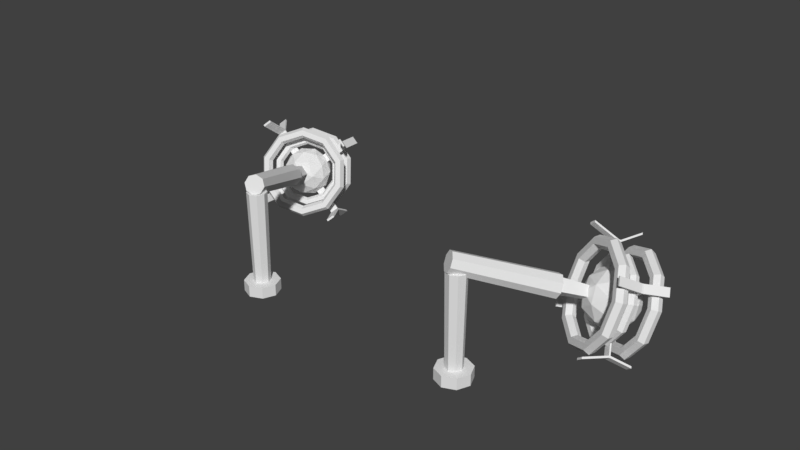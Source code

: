 # Source: electric_poles_-_Destroyed.blend  (saved by Blender 2.79.0; exported with 4.5.12 LTS)
import bpy
from mathutils import Matrix  # noqa: F401  (used for matrix-valued properties, if any)

bpy.ops.wm.read_factory_settings(use_empty=True)
scene = bpy.context.scene
scene.name = 'Scene'

# ---- collections
col_collection_1 = bpy.data.collections.new('Collection 1'); scene.collection.children.link(col_collection_1)

# ---- world
world_world = bpy.data.worlds.new('World'); scene.world = world_world
world_world.color = (0.05088, 0.05088, 0.05088)
world_world.use_sun_shadow = False
world_world.sun_shadow_jitter_overblur = 0.0
world_world.cycles.sampling_method = 'MANUAL'

# ---- meshes
me_cube_006 = bpy.data.meshes.new('Cube.006')
me_cube_006.from_pydata([(2.527e-09, 0.5112, -15.04), (0.3614, 0.3614, -15.04), (0.5112, -1.855e-08, -15.04), (0.3614, -0.3614, -15.04), (-4.216e-08, -0.5112, -15.04), (-0.3614, -0.3614, -15.04), (-0.5112, 9.886e-09, -15.04), (-0.3614, 0.3614, -15.04), (3.614e-08, 1.073, -15.04), (0.759, 0.759, -15.04), (1.073, -4.619e-08, -15.04), (0.759, -0.759, -15.04), (-5.771e-08, -1.073, -15.04), (-0.759, -0.759, -15.04), (-1.073, 1.354e-08, -15.04), (-0.759, 0.759, -15.04), (3.614e-08, 1.073, -15.73), (0.759, 0.759, -15.73), (1.073, -4.619e-08, -15.73), (0.759, -0.759, -15.73), (-5.771e-08, -1.073, -15.73), (-0.759, -0.759, -15.73), (-1.073, 1.354e-08, -15.73), (-0.759, 0.759, -15.73), (1.264e-09, 0.5984, -9.372), (0.4231, 0.4231, -9.372), (0.5984, -2.426e-08, -9.372), (0.4231, -0.4231, -9.372), (-5.105e-08, -0.5984, -9.372), (-0.4231, -0.4231, -9.372), (-0.5984, 9.031e-09, -9.372), (-0.4231, 0.4231, -9.372)], [], [(7, 0, 8, 15), (15, 8, 16, 23), (0, 1, 9, 8), (2, 3, 11, 10), (5, 6, 14, 13), (3, 4, 12, 11), (6, 7, 15, 14), (1, 2, 10, 9), (4, 5, 13, 12), (16, 17, 18, 19, 20, 21, 22, 23), (13, 14, 22, 21), (11, 12, 20, 19), (9, 10, 18, 17), (14, 15, 23, 22), (12, 13, 21, 20), (10, 11, 19, 18), (8, 9, 17, 16), (7, 31, 24, 0), (6, 30, 31, 7), (5, 29, 30, 6), (4, 28, 29, 5), (3, 27, 28, 4), (2, 26, 27, 3), (1, 25, 26, 2), (0, 24, 25, 1), (31, 30, 29, 28, 27, 26, 25, 24)])
me_cube_006.use_remesh_preserve_volume = False
me_cube_006.use_remesh_preserve_attributes = False
me_cube_006.use_mirror_vertex_groups = False
me_cube_006.update()
me_cube_004 = bpy.data.meshes.new('Cube.004')
me_cube_004.from_pydata([(-0.2516, -0.2516, 9.044), (-0.2516, -0.2516, 9.134), (-0.2516, 0.2516, 9.044), (-0.2516, 0.2516, 9.134), (0.2516, -0.2516, 9.044), (0.2516, -0.2516, 9.134), (0.2516, 0.2516, 9.044), (0.2516, 0.2516, 9.134), (-0.2516, -2.852, 9.044), (-0.2516, -2.852, 9.134), (0.2516, -2.852, 9.134), (0.2516, -2.852, 9.044), (-0.2516, 2.91, 9.134), (-0.2516, 2.91, 9.044), (0.2516, 2.91, 9.044), (0.2516, 2.91, 9.134), (3.027, 0.2516, 9.134), (3.027, 0.2516, 9.044), (3.027, -0.2516, 9.044), (3.027, -0.2516, 9.134), (-2.946, 0.2516, 9.044), (-2.946, -0.2516, 9.044), (-2.946, -0.2516, 9.134), (-2.946, 0.2516, 9.134), (-0.2516, -2.968, 9.044), (-0.2516, -2.968, 9.134), (0.2516, -2.968, 9.134), (0.2516, -2.968, 9.044), (-0.2516, 3.026, 9.134), (-0.2516, 3.026, 9.044), (0.2516, 3.026, 9.044), (0.2516, 3.026, 9.134), (3.144, 0.2516, 9.134), (3.144, 0.2516, 9.044), (3.144, -0.2516, 9.044), (3.144, -0.2516, 9.134), (-3.063, 0.2516, 9.044), (-3.063, -0.2516, 9.044), (-3.063, -0.2516, 9.134), (-3.063, 0.2516, 9.134), (0.2516, -3.243, 10.36), (-0.2516, -3.243, 10.36), (-0.2516, 3.234, 10.36), (0.2516, 3.234, 10.36), (3.336, 0.2516, 10.36), (3.336, -0.2516, 10.36), (-3.617, -0.2516, 10.36), (-3.617, 0.2516, 10.36), (0.2516, -3.36, 10.36), (-0.2516, -3.36, 10.36), (-0.2516, 3.351, 10.36), (0.2516, 3.351, 10.36), (3.453, 0.2516, 10.36), (3.453, -0.2516, 10.36), (-3.734, -0.2516, 10.36), (-3.734, 0.2516, 10.36), (-0.2516, -3.274, 7.559), (0.2516, -3.274, 7.559), (0.2516, 3.268, 7.559), (-0.2516, 3.268, 7.559), (3.363, -0.2516, 7.559), (3.363, 0.2516, 7.559), (-3.665, 0.2516, 7.559), (-3.665, -0.2516, 7.559), (-0.2516, -3.391, 7.559), (0.2516, -3.391, 7.559), (0.2516, 3.385, 7.559), (-0.2516, 3.385, 7.559), (3.48, -0.2516, 7.559), (3.48, 0.2516, 7.559), (-3.782, 0.2516, 7.559), (-3.782, -0.2516, 7.559), (-0.4026, 0.4026, 5.436), (-0.4026, -0.4026, 5.436), (0.4026, 0.4026, 5.436), (0.4026, -0.4026, 5.436), (-4.768e-07, 0.6856, 5.953), (0.4848, 0.4848, 5.953), (0.6856, -2.997e-08, 5.953), (0.4848, -0.4848, 5.953), (-5.368e-07, -0.6856, 5.953), (-0.4848, -0.4848, 5.953), (-0.6856, 8.175e-09, 5.953), (-0.4848, 0.4848, 5.953), (-4.756e-07, 0.5984, 0.0), (0.4231, 0.4231, 0.0), (0.5984, -2.426e-08, 0.0), (0.4231, -0.4231, 0.0), (-5.279e-07, -0.5984, 0.0), (-0.4231, -0.4231, 0.0), (-0.5984, 9.031e-09, 0.0), (-0.4231, 0.4231, 0.0)], [], [(1, 3, 23, 22), (7, 6, 14, 15), (7, 5, 19, 16), (5, 1, 9, 10), (4, 0, 73, 75), (7, 3, 1, 5), (8, 11, 57, 56), (4, 5, 10, 11), (1, 0, 8, 9), (0, 4, 11, 8), (20, 21, 63, 62), (6, 2, 13, 14), (3, 7, 15, 12), (2, 3, 12, 13), (14, 13, 59, 58), (6, 7, 16, 17), (5, 4, 18, 19), (4, 6, 17, 18), (17, 16, 32, 33), (2, 0, 21, 20), (3, 2, 20, 23), (0, 1, 22, 21), (27, 26, 25, 24), (29, 28, 31, 30), (33, 32, 35, 34), (37, 38, 39, 36), (36, 20, 62, 70), (19, 35, 53, 45), (21, 22, 38, 37), (12, 15, 43, 42), (26, 10, 40, 48), (15, 14, 30, 31), (39, 38, 54, 55), (19, 18, 34, 35), (23, 20, 36, 39), (9, 8, 24, 25), (13, 12, 28, 29), (11, 10, 26, 27), (42, 43, 51, 50), (40, 41, 49, 48), (44, 45, 53, 52), (46, 47, 55, 54), (10, 9, 41, 40), (16, 19, 45, 44), (32, 16, 44, 52), (23, 39, 55, 47), (22, 23, 47, 46), (35, 32, 52, 53), (15, 31, 51, 43), (25, 26, 48, 49), (28, 12, 42, 50), (38, 22, 46, 54), (9, 25, 49, 41), (31, 28, 50, 51), (56, 57, 65, 64), (62, 63, 71, 70), (58, 59, 67, 66), (60, 61, 69, 68), (11, 27, 65, 57), (18, 17, 61, 60), (24, 8, 56, 64), (33, 34, 68, 69), (34, 18, 60, 68), (27, 24, 64, 65), (17, 33, 69, 61), (13, 29, 67, 59), (30, 14, 58, 66), (37, 36, 70, 71), (29, 30, 66, 67), (21, 37, 71, 63), (72, 74, 75, 73), (2, 6, 74, 72), (0, 2, 72, 73), (6, 4, 75, 74), (84, 76, 77, 85), (85, 77, 78, 86), (86, 78, 79, 87), (87, 79, 80, 88), (88, 80, 81, 89), (89, 81, 82, 90), (77, 76, 83, 82, 81, 80, 79, 78), (90, 82, 83, 91), (91, 83, 76, 84), (91, 84, 85, 86, 87, 88, 89, 90)])
me_cube_004.use_remesh_preserve_volume = False
me_cube_004.use_remesh_preserve_attributes = False
me_cube_004.use_mirror_vertex_groups = False
me_cube_004.update()
me_cube_000 = bpy.data.meshes.new('Cube.000')
me_cube_000.from_pydata([(-0.2516, -0.2516, 9.044), (-0.2516, -0.2516, 9.134), (-0.2516, 0.2516, 9.044), (-0.2516, 0.2516, 9.134), (0.2516, -0.2516, 9.044), (0.2516, -0.2516, 9.134), (0.2516, 0.2516, 9.044), (0.2516, 0.2516, 9.134), (-0.2516, -2.852, 9.044), (-0.2516, -2.852, 9.134), (0.2516, -2.852, 9.134), (0.2516, -2.852, 9.044), (-0.2516, 2.91, 9.134), (-0.2516, 2.91, 9.044), (0.2516, 2.91, 9.044), (0.2516, 2.91, 9.134), (3.027, 0.2516, 9.134), (3.027, 0.2516, 9.044), (3.027, -0.2516, 9.044), (3.027, -0.2516, 9.134), (-2.946, 0.2516, 9.044), (-2.946, -0.2516, 9.044), (-2.946, -0.2516, 9.134), (-2.946, 0.2516, 9.134), (-0.2516, -2.968, 9.044), (-0.2516, -2.968, 9.134), (0.2516, -2.968, 9.134), (0.2516, -2.968, 9.044), (-0.2516, 3.026, 9.134), (-0.2516, 3.026, 9.044), (0.2516, 3.026, 9.044), (0.2516, 3.026, 9.134), (3.144, 0.2516, 9.134), (3.144, 0.2516, 9.044), (3.144, -0.2516, 9.044), (3.144, -0.2516, 9.134), (-3.063, 0.2516, 9.044), (-3.063, -0.2516, 9.044), (-3.063, -0.2516, 9.134), (-3.063, 0.2516, 9.134), (0.2516, -3.243, 10.36), (-0.2516, -3.243, 10.36), (-0.2516, 3.234, 10.36), (0.2516, 3.234, 10.36), (3.336, 0.2516, 10.36), (3.336, -0.2516, 10.36), (-3.617, -0.2516, 10.36), (-3.617, 0.2516, 10.36), (0.2516, -3.36, 10.36), (-0.2516, -3.36, 10.36), (-0.2516, 3.351, 10.36), (0.2516, 3.351, 10.36), (3.453, 0.2516, 10.36), (3.453, -0.2516, 10.36), (-3.734, -0.2516, 10.36), (-3.734, 0.2516, 10.36), (-0.2516, -3.274, 7.559), (0.2516, -3.274, 7.559), (0.2516, 3.268, 7.559), (-0.2516, 3.268, 7.559), (3.363, -0.2516, 7.559), (3.363, 0.2516, 7.559), (-3.665, 0.2516, 7.559), (-3.665, -0.2516, 7.559), (-0.2516, -3.391, 7.559), (0.2516, -3.391, 7.559), (0.2516, 3.385, 7.559), (-0.2516, 3.385, 7.559), (3.48, -0.2516, 7.559), (3.48, 0.2516, 7.559), (-3.782, 0.2516, 7.559), (-3.782, -0.2516, 7.559), (-0.4026, 0.4026, 5.436), (-0.4026, -0.4026, 5.436), (0.4026, 0.4026, 5.436), (0.4026, -0.4026, 5.436), (-4.768e-07, 0.6856, 5.953), (0.4848, 0.4848, 5.953), (0.6856, -2.997e-08, 5.953), (0.4848, -0.4848, 5.953), (-5.368e-07, -0.6856, 5.953), (-0.4848, -0.4848, 5.953), (-0.6856, 8.175e-09, 5.953), (-0.4848, 0.4848, 5.953), (-4.756e-07, 0.5984, 0.0), (0.4231, 0.4231, 0.0), (0.5984, -2.426e-08, 0.0), (0.4231, -0.4231, 0.0), (-5.279e-07, -0.5984, 0.0), (-0.4231, -0.4231, 0.0), (-0.5984, 9.031e-09, 0.0), (-0.4231, 0.4231, 0.0)], [], [(1, 3, 23, 22), (7, 6, 14, 15), (7, 5, 19, 16), (5, 1, 9, 10), (4, 0, 73, 75), (7, 3, 1, 5), (8, 11, 57, 56), (4, 5, 10, 11), (1, 0, 8, 9), (0, 4, 11, 8), (20, 21, 63, 62), (6, 2, 13, 14), (3, 7, 15, 12), (2, 3, 12, 13), (14, 13, 59, 58), (6, 7, 16, 17), (5, 4, 18, 19), (4, 6, 17, 18), (17, 16, 32, 33), (2, 0, 21, 20), (3, 2, 20, 23), (0, 1, 22, 21), (27, 26, 25, 24), (29, 28, 31, 30), (33, 32, 35, 34), (37, 38, 39, 36), (36, 20, 62, 70), (19, 35, 53, 45), (21, 22, 38, 37), (12, 15, 43, 42), (26, 10, 40, 48), (15, 14, 30, 31), (39, 38, 54, 55), (19, 18, 34, 35), (23, 20, 36, 39), (9, 8, 24, 25), (13, 12, 28, 29), (11, 10, 26, 27), (42, 43, 51, 50), (40, 41, 49, 48), (44, 45, 53, 52), (46, 47, 55, 54), (10, 9, 41, 40), (16, 19, 45, 44), (32, 16, 44, 52), (23, 39, 55, 47), (22, 23, 47, 46), (35, 32, 52, 53), (15, 31, 51, 43), (25, 26, 48, 49), (28, 12, 42, 50), (38, 22, 46, 54), (9, 25, 49, 41), (31, 28, 50, 51), (56, 57, 65, 64), (62, 63, 71, 70), (58, 59, 67, 66), (60, 61, 69, 68), (11, 27, 65, 57), (18, 17, 61, 60), (24, 8, 56, 64), (33, 34, 68, 69), (34, 18, 60, 68), (27, 24, 64, 65), (17, 33, 69, 61), (13, 29, 67, 59), (30, 14, 58, 66), (37, 36, 70, 71), (29, 30, 66, 67), (21, 37, 71, 63), (72, 74, 75, 73), (2, 6, 74, 72), (0, 2, 72, 73), (6, 4, 75, 74), (84, 76, 77, 85), (85, 77, 78, 86), (86, 78, 79, 87), (87, 79, 80, 88), (88, 80, 81, 89), (89, 81, 82, 90), (77, 76, 83, 82, 81, 80, 79, 78), (90, 82, 83, 91), (91, 83, 76, 84), (91, 84, 85, 86, 87, 88, 89, 90)])
me_cube_000.use_remesh_preserve_volume = False
me_cube_000.use_remesh_preserve_attributes = False
me_cube_000.use_mirror_vertex_groups = False
me_cube_000.update()
me_cube_007 = bpy.data.meshes.new('Cube.007')
me_cube_007.from_pydata([(2.527e-09, 0.5112, -15.04), (0.3614, 0.3614, -15.04), (0.5112, -1.855e-08, -15.04), (0.3614, -0.3614, -15.04), (-4.216e-08, -0.5112, -15.04), (-0.3614, -0.3614, -15.04), (-0.5112, 9.886e-09, -15.04), (-0.3614, 0.3614, -15.04), (3.614e-08, 1.073, -15.04), (0.759, 0.759, -15.04), (1.073, -4.619e-08, -15.04), (0.759, -0.759, -15.04), (-5.771e-08, -1.073, -15.04), (-0.759, -0.759, -15.04), (-1.073, 1.354e-08, -15.04), (-0.759, 0.759, -15.04), (3.614e-08, 1.073, -15.73), (0.759, 0.759, -15.73), (1.073, -4.619e-08, -15.73), (0.759, -0.759, -15.73), (-5.771e-08, -1.073, -15.73), (-0.759, -0.759, -15.73), (-1.073, 1.354e-08, -15.73), (-0.759, 0.759, -15.73), (1.264e-09, 0.5984, -9.372), (0.4231, 0.4231, -9.372), (0.5984, -2.426e-08, -9.372), (0.4231, -0.4231, -9.372), (-5.105e-08, -0.5984, -9.372), (-0.4231, -0.4231, -9.372), (-0.5984, 9.031e-09, -9.372), (-0.4231, 0.4231, -9.372)], [], [(7, 0, 8, 15), (15, 8, 16, 23), (0, 1, 9, 8), (2, 3, 11, 10), (5, 6, 14, 13), (3, 4, 12, 11), (6, 7, 15, 14), (1, 2, 10, 9), (4, 5, 13, 12), (16, 17, 18, 19, 20, 21, 22, 23), (13, 14, 22, 21), (11, 12, 20, 19), (9, 10, 18, 17), (14, 15, 23, 22), (12, 13, 21, 20), (10, 11, 19, 18), (8, 9, 17, 16), (7, 31, 24, 0), (6, 30, 31, 7), (5, 29, 30, 6), (4, 28, 29, 5), (3, 27, 28, 4), (2, 26, 27, 3), (1, 25, 26, 2), (0, 24, 25, 1), (31, 30, 29, 28, 27, 26, 25, 24)])
me_cube_007.use_remesh_preserve_volume = False
me_cube_007.use_remesh_preserve_attributes = False
me_cube_007.use_mirror_vertex_groups = False
me_cube_007.update()
me_icosphere_002 = bpy.data.meshes.new('Icosphere.002')
me_icosphere_002.from_pydata([(0.0, 0.0, -1.0), (0.7236, -0.5257, -0.4472), (-0.2764, -0.8506, -0.4472), (-0.8944, 0.0, -0.4472), (-0.2764, 0.8506, -0.4472), (0.7236, 0.5257, -0.4472), (0.2764, -0.8506, 0.4472), (-0.7236, -0.5257, 0.4472), (-0.7236, 0.5257, 0.4472), (0.2764, 0.8506, 0.4472), (0.8944, 0.0, 0.4472), (0.0, 0.0, 1.0), (-0.1625, -0.5, -0.8507), (0.4253, -0.309, -0.8507), (0.2629, -0.809, -0.5257), (0.8506, 0.0, -0.5257), (0.4253, 0.309, -0.8507), (-0.5257, 0.0, -0.8507), (-0.6882, -0.5, -0.5257), (-0.1625, 0.5, -0.8507), (-0.6882, 0.5, -0.5257), (0.2629, 0.809, -0.5257), (0.9511, -0.309, 0.0), (0.9511, 0.309, 0.0), (0.0, -1.0, 0.0), (0.5878, -0.809, 0.0), (-0.9511, -0.309, 0.0), (-0.5878, -0.809, 0.0), (-0.5878, 0.809, 0.0), (-0.9511, 0.309, 0.0), (0.5878, 0.809, 0.0), (0.0, 1.0, 0.0), (0.6882, -0.5, 0.5257), (-0.2629, -0.809, 0.5257), (-0.8506, 0.0, 0.5257), (-0.2629, 0.809, 0.5257), (0.6882, 0.5, 0.5257), (0.1625, -0.5, 0.8507), (0.5257, 0.0, 0.8507), (-0.4253, -0.309, 0.8507), (-0.4253, 0.309, 0.8507), (0.1625, 0.5, 0.8507)], [], [(0, 13, 12), (1, 13, 15), (0, 12, 17), (0, 17, 19), (0, 19, 16), (1, 15, 22), (2, 14, 24), (3, 18, 26), (4, 20, 28), (5, 21, 30), (1, 22, 25), (2, 24, 27), (3, 26, 29), (4, 28, 31), (5, 30, 23), (6, 32, 37), (7, 33, 39), (8, 34, 40), (9, 35, 41), (10, 36, 38), (38, 41, 11), (38, 36, 41), (36, 9, 41), (41, 40, 11), (41, 35, 40), (35, 8, 40), (40, 39, 11), (40, 34, 39), (34, 7, 39), (39, 37, 11), (39, 33, 37), (33, 6, 37), (37, 38, 11), (37, 32, 38), (32, 10, 38), (23, 36, 10), (23, 30, 36), (30, 9, 36), (31, 35, 9), (31, 28, 35), (28, 8, 35), (29, 34, 8), (29, 26, 34), (26, 7, 34), (27, 33, 7), (27, 24, 33), (24, 6, 33), (25, 32, 6), (25, 22, 32), (22, 10, 32), (30, 31, 9), (30, 21, 31), (21, 4, 31), (28, 29, 8), (28, 20, 29), (20, 3, 29), (26, 27, 7), (26, 18, 27), (18, 2, 27), (24, 25, 6), (24, 14, 25), (14, 1, 25), (22, 23, 10), (22, 15, 23), (15, 5, 23), (16, 21, 5), (16, 19, 21), (19, 4, 21), (19, 20, 4), (19, 17, 20), (17, 3, 20), (17, 18, 3), (17, 12, 18), (12, 2, 18), (15, 16, 5), (15, 13, 16), (13, 0, 16), (12, 14, 2), (12, 13, 14), (13, 1, 14)])
me_icosphere_002.use_remesh_preserve_volume = False
me_icosphere_002.use_remesh_preserve_attributes = False
me_icosphere_002.use_mirror_vertex_groups = False
me_icosphere_002.update()
me_torus_008 = bpy.data.meshes.new('Torus.008')
me_torus_008.from_pydata([(3.4, 0.0, 0.0), (3.2, 0.0, 0.3464), (2.8, 0.0, 0.3464), (2.6, 0.0, 4.899e-17), (2.8, 0.0, -0.3464), (3.2, 0.0, -0.3464), (2.751, 1.998, 0.0), (2.589, 1.881, 0.3464), (2.265, 1.646, 0.3464), (2.103, 1.528, 4.899e-17), (2.265, 1.646, -0.3464), (2.589, 1.881, -0.3464), (1.051, 3.234, 0.0), (0.9889, 3.043, 0.3464), (0.8652, 2.663, 0.3464), (0.8034, 2.473, 4.899e-17), (0.8652, 2.663, -0.3464), (0.9889, 3.043, -0.3464), (-1.051, 3.234, 0.0), (-0.9889, 3.043, 0.3464), (-0.8652, 2.663, 0.3464), (-0.8034, 2.473, 4.899e-17), (-0.8652, 2.663, -0.3464), (-0.9889, 3.043, -0.3464), (-2.751, 1.998, 0.0), (-2.589, 1.881, 0.3464), (-2.265, 1.646, 0.3464), (-2.103, 1.528, 4.899e-17), (-2.265, 1.646, -0.3464), (-2.589, 1.881, -0.3464), (-3.4, 2.972e-07, 0.0), (-3.2, 2.798e-07, 0.3464), (-2.8, 2.448e-07, 0.3464), (-2.6, 2.273e-07, 4.899e-17), (-2.8, 2.448e-07, -0.3464), (-3.2, 2.798e-07, -0.3464), (-2.751, -1.998, 0.0), (-2.589, -1.881, 0.3464), (-2.265, -1.646, 0.3464), (-2.103, -1.528, 4.899e-17), (-2.265, -1.646, -0.3464), (-2.589, -1.881, -0.3464), (-1.051, -3.234, 0.0), (-0.9889, -3.043, 0.3464), (-0.8652, -2.663, 0.3464), (-0.8034, -2.473, 4.899e-17), (-0.8652, -2.663, -0.3464), (-0.9889, -3.043, -0.3464), (1.051, -3.234, 0.0), (0.9889, -3.043, 0.3464), (0.8652, -2.663, 0.3464), (0.8034, -2.473, 4.899e-17), (0.8652, -2.663, -0.3464), (0.9889, -3.043, -0.3464), (2.751, -1.998, 0.0), (2.589, -1.881, 0.3464), (2.265, -1.646, 0.3464), (2.103, -1.528, 4.899e-17), (2.265, -1.646, -0.3464), (2.589, -1.881, -0.3464)], [], [(0, 6, 7, 1), (1, 7, 8, 2), (2, 8, 9, 3), (3, 9, 10, 4), (4, 10, 11, 5), (5, 11, 6, 0), (6, 12, 13, 7), (7, 13, 14, 8), (8, 14, 15, 9), (9, 15, 16, 10), (10, 16, 17, 11), (11, 17, 12, 6), (12, 18, 19, 13), (13, 19, 20, 14), (14, 20, 21, 15), (15, 21, 22, 16), (16, 22, 23, 17), (17, 23, 18, 12), (18, 24, 25, 19), (19, 25, 26, 20), (20, 26, 27, 21), (21, 27, 28, 22), (22, 28, 29, 23), (23, 29, 24, 18), (24, 30, 31, 25), (25, 31, 32, 26), (26, 32, 33, 27), (27, 33, 34, 28), (28, 34, 35, 29), (29, 35, 30, 24), (30, 36, 37, 31), (31, 37, 38, 32), (32, 38, 39, 33), (33, 39, 40, 34), (34, 40, 41, 35), (35, 41, 36, 30), (36, 42, 43, 37), (37, 43, 44, 38), (38, 44, 45, 39), (39, 45, 46, 40), (40, 46, 47, 41), (41, 47, 42, 36), (42, 48, 49, 43), (43, 49, 50, 44), (44, 50, 51, 45), (45, 51, 52, 46), (46, 52, 53, 47), (47, 53, 48, 42), (48, 54, 55, 49), (49, 55, 56, 50), (50, 56, 57, 51), (51, 57, 58, 52), (52, 58, 59, 53), (53, 59, 54, 48), (54, 0, 1, 55), (55, 1, 2, 56), (56, 2, 3, 57), (57, 3, 4, 58), (58, 4, 5, 59), (59, 5, 0, 54)])
me_torus_008.use_remesh_preserve_volume = False
me_torus_008.use_remesh_preserve_attributes = False
me_torus_008.use_mirror_vertex_groups = False
me_torus_008.update()
me_torus_007 = bpy.data.meshes.new('Torus.007')
me_torus_007.from_pydata([(3.4, 0.0, 0.0), (3.2, 0.0, 0.3464), (2.8, 0.0, 0.3464), (2.6, 0.0, 4.899e-17), (2.8, 0.0, -0.3464), (3.2, 0.0, -0.3464), (2.751, 1.998, 0.0), (2.589, 1.881, 0.3464), (2.265, 1.646, 0.3464), (2.103, 1.528, 4.899e-17), (2.265, 1.646, -0.3464), (2.589, 1.881, -0.3464), (1.051, 3.234, 0.0), (0.9889, 3.043, 0.3464), (0.8652, 2.663, 0.3464), (0.8034, 2.473, 4.899e-17), (0.8652, 2.663, -0.3464), (0.9889, 3.043, -0.3464), (-1.051, 3.234, 0.0), (-0.9889, 3.043, 0.3464), (-0.8652, 2.663, 0.3464), (-0.8034, 2.473, 4.899e-17), (-0.8652, 2.663, -0.3464), (-0.9889, 3.043, -0.3464), (-2.751, 1.998, 0.0), (-2.589, 1.881, 0.3464), (-2.265, 1.646, 0.3464), (-2.103, 1.528, 4.899e-17), (-2.265, 1.646, -0.3464), (-2.589, 1.881, -0.3464), (-3.4, 2.972e-07, 0.0), (-3.2, 2.798e-07, 0.3464), (-2.8, 2.448e-07, 0.3464), (-2.6, 2.273e-07, 4.899e-17), (-2.8, 2.448e-07, -0.3464), (-3.2, 2.798e-07, -0.3464), (-2.751, -1.998, 0.0), (-2.589, -1.881, 0.3464), (-2.265, -1.646, 0.3464), (-2.103, -1.528, 4.899e-17), (-2.265, -1.646, -0.3464), (-2.589, -1.881, -0.3464), (-1.051, -3.234, 0.0), (-0.9889, -3.043, 0.3464), (-0.8652, -2.663, 0.3464), (-0.8034, -2.473, 4.899e-17), (-0.8652, -2.663, -0.3464), (-0.9889, -3.043, -0.3464), (1.051, -3.234, 0.0), (0.9889, -3.043, 0.3464), (0.8652, -2.663, 0.3464), (0.8034, -2.473, 4.899e-17), (0.8652, -2.663, -0.3464), (0.9889, -3.043, -0.3464), (2.751, -1.998, 0.0), (2.589, -1.881, 0.3464), (2.265, -1.646, 0.3464), (2.103, -1.528, 4.899e-17), (2.265, -1.646, -0.3464), (2.589, -1.881, -0.3464)], [], [(0, 6, 7, 1), (1, 7, 8, 2), (2, 8, 9, 3), (3, 9, 10, 4), (4, 10, 11, 5), (5, 11, 6, 0), (6, 12, 13, 7), (7, 13, 14, 8), (8, 14, 15, 9), (9, 15, 16, 10), (10, 16, 17, 11), (11, 17, 12, 6), (12, 18, 19, 13), (13, 19, 20, 14), (14, 20, 21, 15), (15, 21, 22, 16), (16, 22, 23, 17), (17, 23, 18, 12), (18, 24, 25, 19), (19, 25, 26, 20), (20, 26, 27, 21), (21, 27, 28, 22), (22, 28, 29, 23), (23, 29, 24, 18), (24, 30, 31, 25), (25, 31, 32, 26), (26, 32, 33, 27), (27, 33, 34, 28), (28, 34, 35, 29), (29, 35, 30, 24), (30, 36, 37, 31), (31, 37, 38, 32), (32, 38, 39, 33), (33, 39, 40, 34), (34, 40, 41, 35), (35, 41, 36, 30), (36, 42, 43, 37), (37, 43, 44, 38), (38, 44, 45, 39), (39, 45, 46, 40), (40, 46, 47, 41), (41, 47, 42, 36), (42, 48, 49, 43), (43, 49, 50, 44), (44, 50, 51, 45), (45, 51, 52, 46), (46, 52, 53, 47), (47, 53, 48, 42), (48, 54, 55, 49), (49, 55, 56, 50), (50, 56, 57, 51), (51, 57, 58, 52), (52, 58, 59, 53), (53, 59, 54, 48), (54, 0, 1, 55), (55, 1, 2, 56), (56, 2, 3, 57), (57, 3, 4, 58), (58, 4, 5, 59), (59, 5, 0, 54)])
me_torus_007.use_remesh_preserve_volume = False
me_torus_007.use_remesh_preserve_attributes = False
me_torus_007.use_mirror_vertex_groups = False
me_torus_007.update()
me_torus_006 = bpy.data.meshes.new('Torus.006')
me_torus_006.from_pydata([(3.4, 0.0, 0.0), (3.2, 0.0, 0.3464), (2.8, 0.0, 0.3464), (2.6, 0.0, 4.899e-17), (2.8, 0.0, -0.3464), (3.2, 0.0, -0.3464), (2.751, 1.998, 0.0), (2.589, 1.881, 0.3464), (2.265, 1.646, 0.3464), (2.103, 1.528, 4.899e-17), (2.265, 1.646, -0.3464), (2.589, 1.881, -0.3464), (1.051, 3.234, 0.0), (0.9889, 3.043, 0.3464), (0.8652, 2.663, 0.3464), (0.8034, 2.473, 4.899e-17), (0.8652, 2.663, -0.3464), (0.9889, 3.043, -0.3464), (-1.051, 3.234, 0.0), (-0.9889, 3.043, 0.3464), (-0.8652, 2.663, 0.3464), (-0.8034, 2.473, 4.899e-17), (-0.8652, 2.663, -0.3464), (-0.9889, 3.043, -0.3464), (-2.751, 1.998, 0.0), (-2.589, 1.881, 0.3464), (-2.265, 1.646, 0.3464), (-2.103, 1.528, 4.899e-17), (-2.265, 1.646, -0.3464), (-2.589, 1.881, -0.3464), (-3.4, 2.972e-07, 0.0), (-3.2, 2.798e-07, 0.3464), (-2.8, 2.448e-07, 0.3464), (-2.6, 2.273e-07, 4.899e-17), (-2.8, 2.448e-07, -0.3464), (-3.2, 2.798e-07, -0.3464), (-2.751, -1.998, 0.0), (-2.589, -1.881, 0.3464), (-2.265, -1.646, 0.3464), (-2.103, -1.528, 4.899e-17), (-2.265, -1.646, -0.3464), (-2.589, -1.881, -0.3464), (-1.051, -3.234, 0.0), (-0.9889, -3.043, 0.3464), (-0.8652, -2.663, 0.3464), (-0.8034, -2.473, 4.899e-17), (-0.8652, -2.663, -0.3464), (-0.9889, -3.043, -0.3464), (1.051, -3.234, 0.0), (0.9889, -3.043, 0.3464), (0.8652, -2.663, 0.3464), (0.8034, -2.473, 4.899e-17), (0.8652, -2.663, -0.3464), (0.9889, -3.043, -0.3464), (2.751, -1.998, 0.0), (2.589, -1.881, 0.3464), (2.265, -1.646, 0.3464), (2.103, -1.528, 4.899e-17), (2.265, -1.646, -0.3464), (2.589, -1.881, -0.3464)], [], [(0, 6, 7, 1), (1, 7, 8, 2), (2, 8, 9, 3), (3, 9, 10, 4), (4, 10, 11, 5), (5, 11, 6, 0), (6, 12, 13, 7), (7, 13, 14, 8), (8, 14, 15, 9), (9, 15, 16, 10), (10, 16, 17, 11), (11, 17, 12, 6), (12, 18, 19, 13), (13, 19, 20, 14), (14, 20, 21, 15), (15, 21, 22, 16), (16, 22, 23, 17), (17, 23, 18, 12), (18, 24, 25, 19), (19, 25, 26, 20), (20, 26, 27, 21), (21, 27, 28, 22), (22, 28, 29, 23), (23, 29, 24, 18), (24, 30, 31, 25), (25, 31, 32, 26), (26, 32, 33, 27), (27, 33, 34, 28), (28, 34, 35, 29), (29, 35, 30, 24), (30, 36, 37, 31), (31, 37, 38, 32), (32, 38, 39, 33), (33, 39, 40, 34), (34, 40, 41, 35), (35, 41, 36, 30), (36, 42, 43, 37), (37, 43, 44, 38), (38, 44, 45, 39), (39, 45, 46, 40), (40, 46, 47, 41), (41, 47, 42, 36), (42, 48, 49, 43), (43, 49, 50, 44), (44, 50, 51, 45), (45, 51, 52, 46), (46, 52, 53, 47), (47, 53, 48, 42), (48, 54, 55, 49), (49, 55, 56, 50), (50, 56, 57, 51), (51, 57, 58, 52), (52, 58, 59, 53), (53, 59, 54, 48), (54, 0, 1, 55), (55, 1, 2, 56), (56, 2, 3, 57), (57, 3, 4, 58), (58, 4, 5, 59), (59, 5, 0, 54)])
me_torus_006.use_remesh_preserve_volume = False
me_torus_006.use_remesh_preserve_attributes = False
me_torus_006.use_mirror_vertex_groups = False
me_torus_006.update()
me_torus_005 = bpy.data.meshes.new('Torus.005')
me_torus_005.from_pydata([(3.4, 0.0, 0.0), (3.2, 0.0, 0.3464), (2.8, 0.0, 0.3464), (2.6, 0.0, 4.899e-17), (2.8, 0.0, -0.3464), (3.2, 0.0, -0.3464), (2.751, 1.998, 0.0), (2.589, 1.881, 0.3464), (2.265, 1.646, 0.3464), (2.103, 1.528, 4.899e-17), (2.265, 1.646, -0.3464), (2.589, 1.881, -0.3464), (1.051, 3.234, 0.0), (0.9889, 3.043, 0.3464), (0.8652, 2.663, 0.3464), (0.8034, 2.473, 4.899e-17), (0.8652, 2.663, -0.3464), (0.9889, 3.043, -0.3464), (-1.051, 3.234, 0.0), (-0.9889, 3.043, 0.3464), (-0.8652, 2.663, 0.3464), (-0.8034, 2.473, 4.899e-17), (-0.8652, 2.663, -0.3464), (-0.9889, 3.043, -0.3464), (-2.751, 1.998, 0.0), (-2.589, 1.881, 0.3464), (-2.265, 1.646, 0.3464), (-2.103, 1.528, 4.899e-17), (-2.265, 1.646, -0.3464), (-2.589, 1.881, -0.3464), (-3.4, 2.972e-07, 0.0), (-3.2, 2.798e-07, 0.3464), (-2.8, 2.448e-07, 0.3464), (-2.6, 2.273e-07, 4.899e-17), (-2.8, 2.448e-07, -0.3464), (-3.2, 2.798e-07, -0.3464), (-2.751, -1.998, 0.0), (-2.589, -1.881, 0.3464), (-2.265, -1.646, 0.3464), (-2.103, -1.528, 4.899e-17), (-2.265, -1.646, -0.3464), (-2.589, -1.881, -0.3464), (-1.051, -3.234, 0.0), (-0.9889, -3.043, 0.3464), (-0.8652, -2.663, 0.3464), (-0.8034, -2.473, 4.899e-17), (-0.8652, -2.663, -0.3464), (-0.9889, -3.043, -0.3464), (1.051, -3.234, 0.0), (0.9889, -3.043, 0.3464), (0.8652, -2.663, 0.3464), (0.8034, -2.473, 4.899e-17), (0.8652, -2.663, -0.3464), (0.9889, -3.043, -0.3464), (2.751, -1.998, 0.0), (2.589, -1.881, 0.3464), (2.265, -1.646, 0.3464), (2.103, -1.528, 4.899e-17), (2.265, -1.646, -0.3464), (2.589, -1.881, -0.3464)], [], [(0, 6, 7, 1), (1, 7, 8, 2), (2, 8, 9, 3), (3, 9, 10, 4), (4, 10, 11, 5), (5, 11, 6, 0), (6, 12, 13, 7), (7, 13, 14, 8), (8, 14, 15, 9), (9, 15, 16, 10), (10, 16, 17, 11), (11, 17, 12, 6), (12, 18, 19, 13), (13, 19, 20, 14), (14, 20, 21, 15), (15, 21, 22, 16), (16, 22, 23, 17), (17, 23, 18, 12), (18, 24, 25, 19), (19, 25, 26, 20), (20, 26, 27, 21), (21, 27, 28, 22), (22, 28, 29, 23), (23, 29, 24, 18), (24, 30, 31, 25), (25, 31, 32, 26), (26, 32, 33, 27), (27, 33, 34, 28), (28, 34, 35, 29), (29, 35, 30, 24), (30, 36, 37, 31), (31, 37, 38, 32), (32, 38, 39, 33), (33, 39, 40, 34), (34, 40, 41, 35), (35, 41, 36, 30), (36, 42, 43, 37), (37, 43, 44, 38), (38, 44, 45, 39), (39, 45, 46, 40), (40, 46, 47, 41), (41, 47, 42, 36), (42, 48, 49, 43), (43, 49, 50, 44), (44, 50, 51, 45), (45, 51, 52, 46), (46, 52, 53, 47), (47, 53, 48, 42), (48, 54, 55, 49), (49, 55, 56, 50), (50, 56, 57, 51), (51, 57, 58, 52), (52, 58, 59, 53), (53, 59, 54, 48), (54, 0, 1, 55), (55, 1, 2, 56), (56, 2, 3, 57), (57, 3, 4, 58), (58, 4, 5, 59), (59, 5, 0, 54)])
me_torus_005.use_remesh_preserve_volume = False
me_torus_005.use_remesh_preserve_attributes = False
me_torus_005.use_mirror_vertex_groups = False
me_torus_005.update()
me_torus_004 = bpy.data.meshes.new('Torus.004')
me_torus_004.from_pydata([(3.4, 0.0, 0.0), (3.2, 0.0, 0.3464), (2.8, 0.0, 0.3464), (2.6, 0.0, 4.899e-17), (2.8, 0.0, -0.3464), (3.2, 0.0, -0.3464), (2.751, 1.998, 0.0), (2.589, 1.881, 0.3464), (2.265, 1.646, 0.3464), (2.103, 1.528, 4.899e-17), (2.265, 1.646, -0.3464), (2.589, 1.881, -0.3464), (1.051, 3.234, 0.0), (0.9889, 3.043, 0.3464), (0.8652, 2.663, 0.3464), (0.8034, 2.473, 4.899e-17), (0.8652, 2.663, -0.3464), (0.9889, 3.043, -0.3464), (-1.051, 3.234, 0.0), (-0.9889, 3.043, 0.3464), (-0.8652, 2.663, 0.3464), (-0.8034, 2.473, 4.899e-17), (-0.8652, 2.663, -0.3464), (-0.9889, 3.043, -0.3464), (-2.751, 1.998, 0.0), (-2.589, 1.881, 0.3464), (-2.265, 1.646, 0.3464), (-2.103, 1.528, 4.899e-17), (-2.265, 1.646, -0.3464), (-2.589, 1.881, -0.3464), (-3.4, 2.972e-07, 0.0), (-3.2, 2.798e-07, 0.3464), (-2.8, 2.448e-07, 0.3464), (-2.6, 2.273e-07, 4.899e-17), (-2.8, 2.448e-07, -0.3464), (-3.2, 2.798e-07, -0.3464), (-2.751, -1.998, 0.0), (-2.589, -1.881, 0.3464), (-2.265, -1.646, 0.3464), (-2.103, -1.528, 4.899e-17), (-2.265, -1.646, -0.3464), (-2.589, -1.881, -0.3464), (-1.051, -3.234, 0.0), (-0.9889, -3.043, 0.3464), (-0.8652, -2.663, 0.3464), (-0.8034, -2.473, 4.899e-17), (-0.8652, -2.663, -0.3464), (-0.9889, -3.043, -0.3464), (1.051, -3.234, 0.0), (0.9889, -3.043, 0.3464), (0.8652, -2.663, 0.3464), (0.8034, -2.473, 4.899e-17), (0.8652, -2.663, -0.3464), (0.9889, -3.043, -0.3464), (2.751, -1.998, 0.0), (2.589, -1.881, 0.3464), (2.265, -1.646, 0.3464), (2.103, -1.528, 4.899e-17), (2.265, -1.646, -0.3464), (2.589, -1.881, -0.3464)], [], [(0, 6, 7, 1), (1, 7, 8, 2), (2, 8, 9, 3), (3, 9, 10, 4), (4, 10, 11, 5), (5, 11, 6, 0), (6, 12, 13, 7), (7, 13, 14, 8), (8, 14, 15, 9), (9, 15, 16, 10), (10, 16, 17, 11), (11, 17, 12, 6), (12, 18, 19, 13), (13, 19, 20, 14), (14, 20, 21, 15), (15, 21, 22, 16), (16, 22, 23, 17), (17, 23, 18, 12), (18, 24, 25, 19), (19, 25, 26, 20), (20, 26, 27, 21), (21, 27, 28, 22), (22, 28, 29, 23), (23, 29, 24, 18), (24, 30, 31, 25), (25, 31, 32, 26), (26, 32, 33, 27), (27, 33, 34, 28), (28, 34, 35, 29), (29, 35, 30, 24), (30, 36, 37, 31), (31, 37, 38, 32), (32, 38, 39, 33), (33, 39, 40, 34), (34, 40, 41, 35), (35, 41, 36, 30), (36, 42, 43, 37), (37, 43, 44, 38), (38, 44, 45, 39), (39, 45, 46, 40), (40, 46, 47, 41), (41, 47, 42, 36), (42, 48, 49, 43), (43, 49, 50, 44), (44, 50, 51, 45), (45, 51, 52, 46), (46, 52, 53, 47), (47, 53, 48, 42), (48, 54, 55, 49), (49, 55, 56, 50), (50, 56, 57, 51), (51, 57, 58, 52), (52, 58, 59, 53), (53, 59, 54, 48), (54, 0, 1, 55), (55, 1, 2, 56), (56, 2, 3, 57), (57, 3, 4, 58), (58, 4, 5, 59), (59, 5, 0, 54)])
me_torus_004.use_remesh_preserve_volume = False
me_torus_004.use_remesh_preserve_attributes = False
me_torus_004.use_mirror_vertex_groups = False
me_torus_004.update()
me_torus_003 = bpy.data.meshes.new('Torus.003')
me_torus_003.from_pydata([(3.4, 0.0, 0.0), (3.2, 0.0, 0.3464), (2.8, 0.0, 0.3464), (2.6, 0.0, 4.899e-17), (2.8, 0.0, -0.3464), (3.2, 0.0, -0.3464), (2.751, 1.998, 0.0), (2.589, 1.881, 0.3464), (2.265, 1.646, 0.3464), (2.103, 1.528, 4.899e-17), (2.265, 1.646, -0.3464), (2.589, 1.881, -0.3464), (1.051, 3.234, 0.0), (0.9889, 3.043, 0.3464), (0.8652, 2.663, 0.3464), (0.8034, 2.473, 4.899e-17), (0.8652, 2.663, -0.3464), (0.9889, 3.043, -0.3464), (-1.051, 3.234, 0.0), (-0.9889, 3.043, 0.3464), (-0.8652, 2.663, 0.3464), (-0.8034, 2.473, 4.899e-17), (-0.8652, 2.663, -0.3464), (-0.9889, 3.043, -0.3464), (-2.751, 1.998, 0.0), (-2.589, 1.881, 0.3464), (-2.265, 1.646, 0.3464), (-2.103, 1.528, 4.899e-17), (-2.265, 1.646, -0.3464), (-2.589, 1.881, -0.3464), (-3.4, 2.972e-07, 0.0), (-3.2, 2.798e-07, 0.3464), (-2.8, 2.448e-07, 0.3464), (-2.6, 2.273e-07, 4.899e-17), (-2.8, 2.448e-07, -0.3464), (-3.2, 2.798e-07, -0.3464), (-2.751, -1.998, 0.0), (-2.589, -1.881, 0.3464), (-2.265, -1.646, 0.3464), (-2.103, -1.528, 4.899e-17), (-2.265, -1.646, -0.3464), (-2.589, -1.881, -0.3464), (-1.051, -3.234, 0.0), (-0.9889, -3.043, 0.3464), (-0.8652, -2.663, 0.3464), (-0.8034, -2.473, 4.899e-17), (-0.8652, -2.663, -0.3464), (-0.9889, -3.043, -0.3464), (1.051, -3.234, 0.0), (0.9889, -3.043, 0.3464), (0.8652, -2.663, 0.3464), (0.8034, -2.473, 4.899e-17), (0.8652, -2.663, -0.3464), (0.9889, -3.043, -0.3464), (2.751, -1.998, 0.0), (2.589, -1.881, 0.3464), (2.265, -1.646, 0.3464), (2.103, -1.528, 4.899e-17), (2.265, -1.646, -0.3464), (2.589, -1.881, -0.3464)], [], [(0, 6, 7, 1), (1, 7, 8, 2), (2, 8, 9, 3), (3, 9, 10, 4), (4, 10, 11, 5), (5, 11, 6, 0), (6, 12, 13, 7), (7, 13, 14, 8), (8, 14, 15, 9), (9, 15, 16, 10), (10, 16, 17, 11), (11, 17, 12, 6), (12, 18, 19, 13), (13, 19, 20, 14), (14, 20, 21, 15), (15, 21, 22, 16), (16, 22, 23, 17), (17, 23, 18, 12), (18, 24, 25, 19), (19, 25, 26, 20), (20, 26, 27, 21), (21, 27, 28, 22), (22, 28, 29, 23), (23, 29, 24, 18), (24, 30, 31, 25), (25, 31, 32, 26), (26, 32, 33, 27), (27, 33, 34, 28), (28, 34, 35, 29), (29, 35, 30, 24), (30, 36, 37, 31), (31, 37, 38, 32), (32, 38, 39, 33), (33, 39, 40, 34), (34, 40, 41, 35), (35, 41, 36, 30), (36, 42, 43, 37), (37, 43, 44, 38), (38, 44, 45, 39), (39, 45, 46, 40), (40, 46, 47, 41), (41, 47, 42, 36), (42, 48, 49, 43), (43, 49, 50, 44), (44, 50, 51, 45), (45, 51, 52, 46), (46, 52, 53, 47), (47, 53, 48, 42), (48, 54, 55, 49), (49, 55, 56, 50), (50, 56, 57, 51), (51, 57, 58, 52), (52, 58, 59, 53), (53, 59, 54, 48), (54, 0, 1, 55), (55, 1, 2, 56), (56, 2, 3, 57), (57, 3, 4, 58), (58, 4, 5, 59), (59, 5, 0, 54)])
me_torus_003.use_remesh_preserve_volume = False
me_torus_003.use_remesh_preserve_attributes = False
me_torus_003.use_mirror_vertex_groups = False
me_torus_003.update()
me_icosphere_001 = bpy.data.meshes.new('Icosphere.001')
me_icosphere_001.from_pydata([(0.0, 0.0, -1.0), (0.7236, -0.5257, -0.4472), (-0.2764, -0.8506, -0.4472), (-0.8944, 0.0, -0.4472), (-0.2764, 0.8506, -0.4472), (0.7236, 0.5257, -0.4472), (0.2764, -0.8506, 0.4472), (-0.7236, -0.5257, 0.4472), (-0.7236, 0.5257, 0.4472), (0.2764, 0.8506, 0.4472), (0.8944, 0.0, 0.4472), (0.0, 0.0, 1.0), (-0.1625, -0.5, -0.8507), (0.4253, -0.309, -0.8507), (0.2629, -0.809, -0.5257), (0.8506, 0.0, -0.5257), (0.4253, 0.309, -0.8507), (-0.5257, 0.0, -0.8507), (-0.6882, -0.5, -0.5257), (-0.1625, 0.5, -0.8507), (-0.6882, 0.5, -0.5257), (0.2629, 0.809, -0.5257), (0.9511, -0.309, 0.0), (0.9511, 0.309, 0.0), (0.0, -1.0, 0.0), (0.5878, -0.809, 0.0), (-0.9511, -0.309, 0.0), (-0.5878, -0.809, 0.0), (-0.5878, 0.809, 0.0), (-0.9511, 0.309, 0.0), (0.5878, 0.809, 0.0), (0.0, 1.0, 0.0), (0.6882, -0.5, 0.5257), (-0.2629, -0.809, 0.5257), (-0.8506, 0.0, 0.5257), (-0.2629, 0.809, 0.5257), (0.6882, 0.5, 0.5257), (0.1625, -0.5, 0.8507), (0.5257, 0.0, 0.8507), (-0.4253, -0.309, 0.8507), (-0.4253, 0.309, 0.8507), (0.1625, 0.5, 0.8507)], [], [(0, 13, 12), (1, 13, 15), (0, 12, 17), (0, 17, 19), (0, 19, 16), (1, 15, 22), (2, 14, 24), (3, 18, 26), (4, 20, 28), (5, 21, 30), (1, 22, 25), (2, 24, 27), (3, 26, 29), (4, 28, 31), (5, 30, 23), (6, 32, 37), (7, 33, 39), (8, 34, 40), (9, 35, 41), (10, 36, 38), (38, 41, 11), (38, 36, 41), (36, 9, 41), (41, 40, 11), (41, 35, 40), (35, 8, 40), (40, 39, 11), (40, 34, 39), (34, 7, 39), (39, 37, 11), (39, 33, 37), (33, 6, 37), (37, 38, 11), (37, 32, 38), (32, 10, 38), (23, 36, 10), (23, 30, 36), (30, 9, 36), (31, 35, 9), (31, 28, 35), (28, 8, 35), (29, 34, 8), (29, 26, 34), (26, 7, 34), (27, 33, 7), (27, 24, 33), (24, 6, 33), (25, 32, 6), (25, 22, 32), (22, 10, 32), (30, 31, 9), (30, 21, 31), (21, 4, 31), (28, 29, 8), (28, 20, 29), (20, 3, 29), (26, 27, 7), (26, 18, 27), (18, 2, 27), (24, 25, 6), (24, 14, 25), (14, 1, 25), (22, 23, 10), (22, 15, 23), (15, 5, 23), (16, 21, 5), (16, 19, 21), (19, 4, 21), (19, 20, 4), (19, 17, 20), (17, 3, 20), (17, 18, 3), (17, 12, 18), (12, 2, 18), (15, 16, 5), (15, 13, 16), (13, 0, 16), (12, 14, 2), (12, 13, 14), (13, 1, 14)])
me_icosphere_001.use_remesh_preserve_volume = False
me_icosphere_001.use_remesh_preserve_attributes = False
me_icosphere_001.use_mirror_vertex_groups = False
me_icosphere_001.update()

# ---- objects
ob_pilon_right_004 = bpy.data.objects.new('Pilon Right.004', me_cube_006)
ob_pilon_right_005 = bpy.data.objects.new('Pilon Right.005', me_cube_004)
ob_pilon_right_001 = bpy.data.objects.new('Pilon Right.001', me_cube_000)
ob_pilon_right = bpy.data.objects.new('Pilon Right', me_cube_007)
ob_icosphere_002 = bpy.data.objects.new('Icosphere.002', me_icosphere_002)
ob_torus_008 = bpy.data.objects.new('Torus.008', me_torus_008)
ob_torus_007 = bpy.data.objects.new('Torus.007', me_torus_007)
ob_torus_006 = bpy.data.objects.new('Torus.006', me_torus_006)
ob_torus_005 = bpy.data.objects.new('Torus.005', me_torus_005)
ob_torus_004 = bpy.data.objects.new('Torus.004', me_torus_004)
ob_torus_003 = bpy.data.objects.new('Torus.003', me_torus_003)
ob_icosphere_001 = bpy.data.objects.new('Icosphere.001', me_icosphere_001)

# ---- transforms, parenting, visibility, modifiers, constraints
ob_pilon_right_004.location = (-4.178, 0.0, 8.992)
ob_pilon_right_004.scale = (0.5796, 0.5796, 0.5796)
ob_pilon_right_004.lineart.crease_threshold = 0.0
ob_pilon_right_005.location = (-4.15, -0.1056, 3.857)
ob_pilon_right_005.rotation_euler = (-2.051, 0.8118, 0.06491)
ob_pilon_right_005.scale = (0.5796, 0.5796, 0.5796)
ob_pilon_right_005.lineart.crease_threshold = 0.0
ob_pilon_right_001.location = (3.808, -0.1528, 3.866)
ob_pilon_right_001.rotation_euler = (-2.051, 0.8118, -1.08)
ob_pilon_right_001.scale = (0.5796, 0.5796, 0.5796)
ob_pilon_right_001.lineart.crease_threshold = 0.0
ob_pilon_right.location = (4.0, 0.0, 8.992)
ob_pilon_right.scale = (0.5796, 0.5796, 0.5796)
ob_pilon_right.lineart.crease_threshold = 0.0
ob_icosphere_002.parent = ob_pilon_right
ob_icosphere_002.matrix_parent_inverse = Matrix(((1.725, 0.0, -5.96e-08, -6.901), (0.0, 1.725, 0.0, -0.0), (0.0, 0.0, 1.725, -15.51), (0.0, 0.0, 0.0, 1.0)))
ob_icosphere_002.location = (-6.211, 4.436, 2.185)
ob_icosphere_002.rotation_euler = (-2.051, 0.8118, 0.06491)
ob_icosphere_002.scale = (0.8604, 0.8604, 0.8604)
ob_icosphere_002.lineart.crease_threshold = 0.0
ob_torus_008.parent = ob_pilon_right
ob_torus_008.matrix_parent_inverse = Matrix(((1.725, 0.0, -5.96e-08, -6.901), (0.0, 1.725, 0.0, -0.0), (0.0, 0.0, 1.725, -15.51), (0.0, 0.0, 0.0, 1.0)))
ob_torus_008.location = (-6.411, 4.876, 2.024)
ob_torus_008.rotation_euler = (-2.051, 0.8118, 0.06491)
ob_torus_008.scale = (0.4589, 0.4589, 0.4589)
ob_torus_008.lineart.crease_threshold = 0.0
ob_torus_007.parent = ob_pilon_right
ob_torus_007.matrix_parent_inverse = Matrix(((1.725, 0.0, -5.96e-08, -6.901), (0.0, 1.725, 0.0, -0.0), (0.0, 0.0, 1.725, -15.51), (0.0, 0.0, 0.0, 1.0)))
ob_torus_007.location = (-6.193, 4.396, 2.2)
ob_torus_007.rotation_euler = (-2.051, 0.8118, 0.06491)
ob_torus_007.scale = (0.3824, 0.3824, 0.3824)
ob_torus_007.lineart.crease_threshold = 0.0
ob_torus_006.parent = ob_pilon_right
ob_torus_006.matrix_parent_inverse = Matrix(((1.725, 0.0, -5.96e-08, -6.901), (0.0, 1.725, 0.0, -0.0), (0.0, 0.0, 1.725, -15.51), (0.0, 0.0, 0.0, 1.0)))
ob_torus_006.location = (-6.005, 3.983, 2.352)
ob_torus_006.rotation_euler = (-2.051, 0.8118, 0.06491)
ob_torus_006.scale = (0.478, 0.478, 0.478)
ob_torus_006.lineart.crease_threshold = 0.0
ob_torus_005.parent = ob_pilon_right
ob_torus_005.matrix_parent_inverse = Matrix(((1.725, 0.0, -5.96e-08, -6.901), (0.0, 1.725, 0.0, -0.0), (0.0, 0.0, 1.725, -15.51), (0.0, 0.0, 0.0, 1.0)))
ob_torus_005.location = (6.725, 3.18, 2.382)
ob_torus_005.rotation_euler = (-2.051, 0.8118, -1.08)
ob_torus_005.scale = (0.5387, 0.5387, 0.5387)
ob_torus_005.lineart.crease_threshold = 0.0
ob_torus_004.parent = ob_pilon_right
ob_torus_004.matrix_parent_inverse = Matrix(((1.725, 0.0, -5.96e-08, -6.901), (0.0, 1.725, 0.0, -0.0), (0.0, 0.0, 1.725, -15.51), (0.0, 0.0, 0.0, 1.0)))
ob_torus_004.location = (7.062, 3.564, 2.211)
ob_torus_004.rotation_euler = (-2.051, 0.8118, -1.08)
ob_torus_004.scale = (0.431, 0.431, 0.431)
ob_torus_004.lineart.crease_threshold = 0.0
ob_torus_003.parent = ob_pilon_right
ob_torus_003.matrix_parent_inverse = Matrix(((1.725, 0.0, -5.96e-08, -6.901), (0.0, 1.725, 0.0, -0.0), (0.0, 0.0, 1.725, -15.51), (0.0, 0.0, 0.0, 1.0)))
ob_torus_003.location = (7.453, 4.011, 2.012)
ob_torus_003.rotation_euler = (-2.051, 0.8118, -1.08)
ob_torus_003.scale = (0.5172, 0.5172, 0.5172)
ob_torus_003.lineart.crease_threshold = 0.0
ob_icosphere_001.parent = ob_pilon_right
ob_icosphere_001.matrix_parent_inverse = Matrix(((1.725, 0.0, -5.96e-08, -6.901), (0.0, 1.725, 0.0, -0.0), (0.0, 0.0, 1.725, -15.51), (0.0, 0.0, 0.0, 1.0)))
ob_icosphere_001.location = (7.095, 3.602, 2.194)
ob_icosphere_001.rotation_euler = (-2.051, 0.8118, -1.08)
ob_icosphere_001.scale = (0.9697, 0.9697, 0.9697)
ob_icosphere_001.lineart.crease_threshold = 0.0

# ---- collection membership
col_collection_1.objects.link(ob_pilon_right_004)
col_collection_1.objects.link(ob_pilon_right_005)
col_collection_1.objects.link(ob_pilon_right_001)
col_collection_1.objects.link(ob_pilon_right)
col_collection_1.objects.link(ob_icosphere_002)
col_collection_1.objects.link(ob_torus_008)
col_collection_1.objects.link(ob_torus_007)
col_collection_1.objects.link(ob_torus_006)
col_collection_1.objects.link(ob_torus_005)
col_collection_1.objects.link(ob_torus_004)
col_collection_1.objects.link(ob_torus_003)
col_collection_1.objects.link(ob_icosphere_001)

# ---- scene / render settings (as saved in the file)
scene.frame_start = 1; scene.frame_end = 250; scene.frame_set(1)
scene.render.engine = 'BLENDER_EEVEE_NEXT'
scene.render.resolution_percentage = 50
scene.render.dither_intensity = 0.0
scene.cycles.use_denoising = False
scene.cycles.samples = 128
scene.cycles.sampling_pattern = 'TABULATED_SOBOL'
scene.cycles.use_adaptive_sampling = False
scene.cycles.use_light_tree = False
scene.cycles.blur_glossy = 0.0
scene.cycles.sample_clamp_indirect = 0.0
scene.view_settings.view_transform = 'Standard'
bpy.context.view_layer.update()

# ---- added for rendering (the .blend has no active camera and no usable light): camera, sun
cam_auto = bpy.data.cameras.new('AutoCamera')
cam_auto.lens = 50.0
cam_auto.sensor_width = 36.0
cam_auto.clip_end = 1000.0
ob_auto_camera = bpy.data.objects.new('AutoCamera', cam_auto)
scene.collection.objects.link(ob_auto_camera)
ob_auto_camera.location = (20.3854, -22.1774, 19.1209)
ob_auto_camera.rotation_euler = (1.09748, -7.21219e-08, 0.694738)
scene.camera = ob_auto_camera
light_auto_sun = bpy.data.lights.new('AutoSun', 'SUN')
light_auto_sun.energy = 3.0
light_auto_sun.angle = 0.0523599
ob_auto_sun = bpy.data.objects.new('AutoSun', light_auto_sun)
scene.collection.objects.link(ob_auto_sun)
ob_auto_sun.rotation_euler = (0.872665, 0.174533, 0.523599)
bpy.context.view_layer.update()
